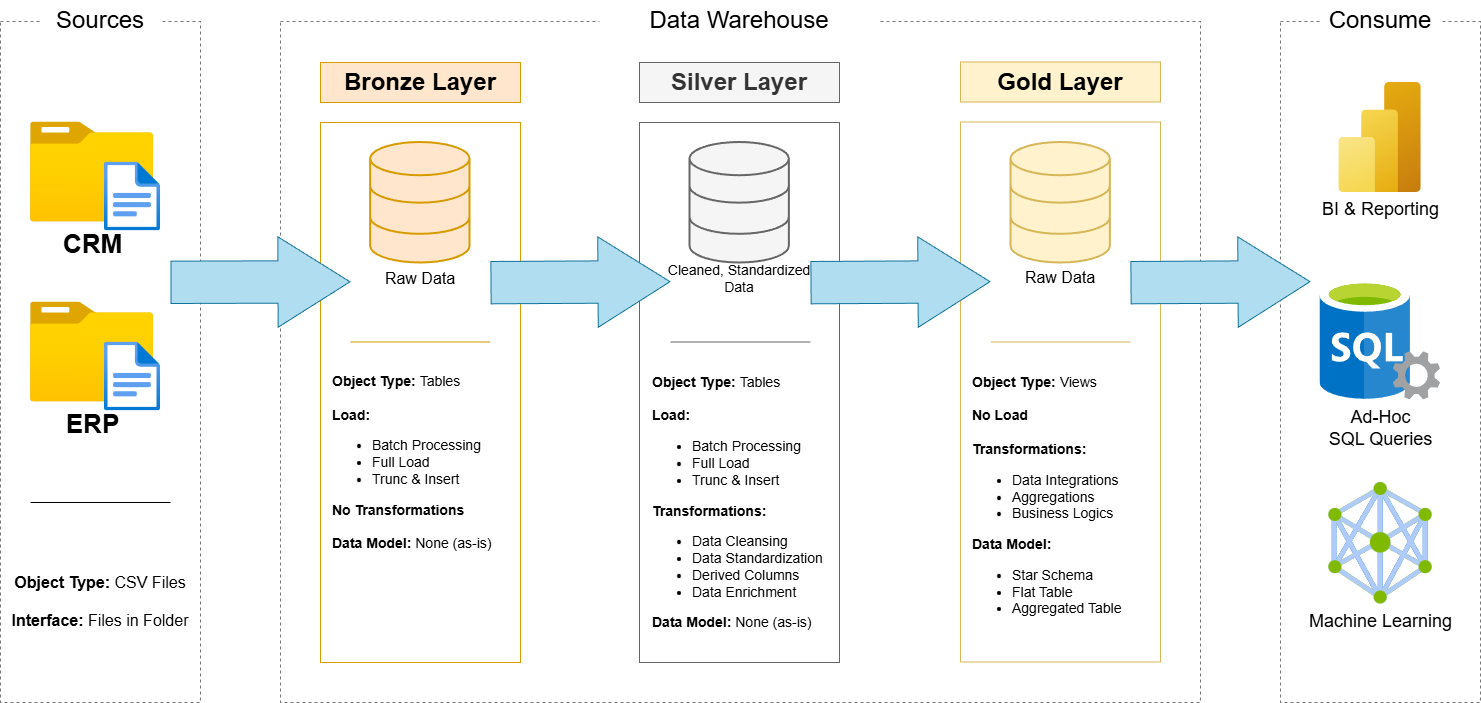

The diagram above was exported from draw.io. Its source (the exported page's mxGraphModel, read from the mxfile embedded in the PNG):
<mxGraphModel dx="2040" dy="1235" grid="1" gridSize="10" guides="1" tooltips="1" connect="1" arrows="1" fold="1" page="1" pageScale="1" pageWidth="827" pageHeight="1169" math="0" shadow="0">
  <root>
    <mxCell id="0" />
    <mxCell id="1" parent="0" />
    <mxCell id="72Tv8QYhuDO84-lNzLUQ-1" parent="1" style="rounded=0;whiteSpace=wrap;html=1;dashed=1;fillColor=none;strokeColor=#777777;" value="" vertex="1">
      <mxGeometry height="681" width="200" x="80" y="239" as="geometry" />
    </mxCell>
    <mxCell id="72Tv8QYhuDO84-lNzLUQ-2" parent="1" style="rounded=0;whiteSpace=wrap;html=1;fontSize=24;strokeColor=none;" value="Sources" vertex="1">
      <mxGeometry height="39" width="120" x="120" y="218" as="geometry" />
    </mxCell>
    <mxCell id="72Tv8QYhuDO84-lNzLUQ-5" parent="1" style="rounded=0;whiteSpace=wrap;html=1;dashed=1;fillColor=none;strokeColor=#777777;" value="" vertex="1">
      <mxGeometry height="681" width="920" x="360" y="239" as="geometry" />
    </mxCell>
    <mxCell id="72Tv8QYhuDO84-lNzLUQ-6" parent="1" style="rounded=0;whiteSpace=wrap;html=1;fontSize=24;strokeColor=none;" value="Data Warehouse" vertex="1">
      <mxGeometry height="39" width="280" x="679" y="218" as="geometry" />
    </mxCell>
    <mxCell id="72Tv8QYhuDO84-lNzLUQ-7" parent="1" style="rounded=0;whiteSpace=wrap;html=1;dashed=1;fillColor=none;strokeColor=#777777;" value="&#10;&lt;img src=&quot;data:image/png,(base64 omitted: 2120 chars)&quot;&gt;&#10;&#10;" vertex="1">
      <mxGeometry height="681" width="200" x="1360" y="239" as="geometry" />
    </mxCell>
    <mxCell id="72Tv8QYhuDO84-lNzLUQ-8" parent="1" style="rounded=0;whiteSpace=wrap;html=1;fontSize=24;strokeColor=none;" value="Consume" vertex="1">
      <mxGeometry height="39" width="120" x="1400" y="218" as="geometry" />
    </mxCell>
    <mxCell id="72Tv8QYhuDO84-lNzLUQ-9" parent="1" style="rounded=0;whiteSpace=wrap;html=1;fillColor=#ffe6cc;strokeColor=#d79b00;" value="&lt;font style=&quot;font-size: 24px;&quot;&gt;&lt;b&gt;Bronze Layer&lt;/b&gt;&lt;/font&gt;" vertex="1">
      <mxGeometry height="40" width="200" x="400" y="280" as="geometry" />
    </mxCell>
    <mxCell id="72Tv8QYhuDO84-lNzLUQ-10" parent="1" style="rounded=0;whiteSpace=wrap;html=1;fillColor=none;strokeColor=#d79b00;" value="" vertex="1">
      <mxGeometry height="540" width="200" x="400" y="340" as="geometry" />
    </mxCell>
    <mxCell id="72Tv8QYhuDO84-lNzLUQ-11" parent="1" style="rounded=0;whiteSpace=wrap;html=1;fillColor=#f5f5f5;strokeColor=#666666;fontColor=#333333;" value="&lt;font style=&quot;font-size: 24px;&quot;&gt;&lt;b&gt;Silver Layer&lt;/b&gt;&lt;/font&gt;" vertex="1">
      <mxGeometry height="40" width="200" x="719" y="280" as="geometry" />
    </mxCell>
    <mxCell id="72Tv8QYhuDO84-lNzLUQ-12" parent="1" style="rounded=0;whiteSpace=wrap;html=1;fillColor=none;strokeColor=#666666;fontColor=#333333;" value="" vertex="1">
      <mxGeometry height="540" width="200" x="719" y="340" as="geometry" />
    </mxCell>
    <mxCell id="72Tv8QYhuDO84-lNzLUQ-13" parent="1" style="rounded=0;whiteSpace=wrap;html=1;fillColor=#fff2cc;strokeColor=#d6b656;" value="&lt;font style=&quot;font-size: 24px;&quot;&gt;&lt;b&gt;Gold Layer&lt;/b&gt;&lt;/font&gt;" vertex="1">
      <mxGeometry height="40" width="200" x="1040" y="279.5" as="geometry" />
    </mxCell>
    <mxCell id="72Tv8QYhuDO84-lNzLUQ-14" parent="1" style="rounded=0;whiteSpace=wrap;html=1;fillColor=none;strokeColor=#d6b656;" value="" vertex="1">
      <mxGeometry height="540" width="200" x="1040" y="339.5" as="geometry" />
    </mxCell>
    <mxCell id="72Tv8QYhuDO84-lNzLUQ-15" parent="1" style="image;aspect=fixed;html=1;points=[];align=center;fontSize=12;image=img/lib/azure2/general/Folder_Blank.svg;" value="&lt;b&gt;&lt;font style=&quot;font-size: 26px;&quot;&gt;CRM&lt;/font&gt;&lt;/b&gt;" vertex="1">
      <mxGeometry height="100" width="123.21" x="110" y="339.5" as="geometry" />
    </mxCell>
    <mxCell id="72Tv8QYhuDO84-lNzLUQ-16" parent="1" style="image;aspect=fixed;html=1;points=[];align=center;fontSize=12;image=img/lib/azure2/general/File.svg;" value="" vertex="1">
      <mxGeometry height="69" width="56.00000000000001" x="184" y="379.5" as="geometry" />
    </mxCell>
    <mxCell id="72Tv8QYhuDO84-lNzLUQ-17" parent="1" style="image;aspect=fixed;html=1;points=[];align=center;fontSize=12;image=img/lib/azure2/general/Folder_Blank.svg;" value="&lt;b&gt;&lt;font style=&quot;font-size: 26px;&quot;&gt;ERP&lt;/font&gt;&lt;/b&gt;" vertex="1">
      <mxGeometry height="100" width="123.21" x="110" y="519.5" as="geometry" />
    </mxCell>
    <mxCell id="72Tv8QYhuDO84-lNzLUQ-18" parent="1" style="image;aspect=fixed;html=1;points=[];align=center;fontSize=12;image=img/lib/azure2/general/File.svg;" value="" vertex="1">
      <mxGeometry height="69" width="56.00000000000001" x="184" y="559.5" as="geometry" />
    </mxCell>
    <mxCell id="72Tv8QYhuDO84-lNzLUQ-21" parent="1" style="text;html=1;whiteSpace=wrap;strokeColor=none;fillColor=none;align=center;verticalAlign=middle;rounded=0;fontSize=16;" value="&lt;b&gt;Object Type: &lt;/b&gt;CSV Files&lt;div&gt;&lt;br&gt;&lt;/div&gt;&lt;div&gt;&lt;b&gt;Interface: &lt;/b&gt;Files in Folder&lt;/div&gt;" vertex="1">
      <mxGeometry height="121" width="180" x="90" y="758.5" as="geometry" />
    </mxCell>
    <mxCell id="72Tv8QYhuDO84-lNzLUQ-23" edge="1" parent="1" style="endArrow=none;html=1;rounded=0;" value="">
      <mxGeometry height="50" relative="1" width="50" as="geometry">
        <mxPoint x="110" y="720" as="sourcePoint" />
        <mxPoint x="250" y="720" as="targetPoint" />
      </mxGeometry>
    </mxCell>
    <mxCell id="72Tv8QYhuDO84-lNzLUQ-24" parent="1" style="html=1;verticalLabelPosition=bottom;align=center;labelBackgroundColor=#ffffff;verticalAlign=top;strokeWidth=2;strokeColor=#d79b00;shadow=0;dashed=0;shape=mxgraph.ios7.icons.data;fillColor=#ffe6cc;" value="" vertex="1">
      <mxGeometry height="120.5" width="99.38" x="450.16" y="360" as="geometry" />
    </mxCell>
    <mxCell id="72Tv8QYhuDO84-lNzLUQ-27" parent="1" style="html=1;verticalLabelPosition=bottom;align=center;labelBackgroundColor=#ffffff;verticalAlign=top;strokeWidth=2;strokeColor=#666666;shadow=0;dashed=0;shape=mxgraph.ios7.icons.data;fillColor=#f5f5f5;fontColor=#333333;" value="" vertex="1">
      <mxGeometry height="120.5" width="99.38" x="769.4699999999999" y="360" as="geometry" />
    </mxCell>
    <mxCell id="72Tv8QYhuDO84-lNzLUQ-28" parent="1" style="html=1;verticalLabelPosition=bottom;align=center;labelBackgroundColor=#ffffff;verticalAlign=top;strokeWidth=2;strokeColor=#d6b656;shadow=0;dashed=0;shape=mxgraph.ios7.icons.data;fillColor=#fff2cc;" value="" vertex="1">
      <mxGeometry height="120.5" width="99.38" x="1090.47" y="360" as="geometry" />
    </mxCell>
    <mxCell id="72Tv8QYhuDO84-lNzLUQ-30" edge="1" parent="1" source="72Tv8QYhuDO84-lNzLUQ-1" style="shape=flexArrow;endArrow=block;html=1;rounded=0;fillColor=#b1ddf0;strokeColor=#10739e;endFill=0;endWidth=47.05882352941177;endSize=23.67058823529412;width=42.35294117647059;entryX=0.15;entryY=0.295;entryDx=0;entryDy=0;entryPerimeter=0;exitX=0.85;exitY=0.383;exitDx=0;exitDy=0;exitPerimeter=0;" target="72Tv8QYhuDO84-lNzLUQ-10" value="">
      <mxGeometry height="50" relative="1" width="50" as="geometry">
        <mxPoint x="270" y="499.16" as="sourcePoint" />
        <mxPoint x="380" y="499.16" as="targetPoint" />
      </mxGeometry>
    </mxCell>
    <mxCell id="72Tv8QYhuDO84-lNzLUQ-31" edge="1" parent="1" style="shape=flexArrow;endArrow=block;html=1;rounded=0;fillColor=#b1ddf0;strokeColor=#10739e;endFill=0;endWidth=47.05882352941177;endSize=23.67058823529412;width=42.35294117647059;entryX=0.15;entryY=0.295;entryDx=0;entryDy=0;entryPerimeter=0;exitX=0.85;exitY=0.383;exitDx=0;exitDy=0;exitPerimeter=0;" value="">
      <mxGeometry height="50" relative="1" width="50" as="geometry">
        <mxPoint x="570" y="500.16" as="sourcePoint" />
        <mxPoint x="750" y="499.16" as="targetPoint" />
      </mxGeometry>
    </mxCell>
    <mxCell id="72Tv8QYhuDO84-lNzLUQ-32" edge="1" parent="1" style="shape=flexArrow;endArrow=block;html=1;rounded=0;fillColor=#b1ddf0;strokeColor=#10739e;endFill=0;endWidth=47.05882352941177;endSize=23.67058823529412;width=42.35294117647059;entryX=0.15;entryY=0.295;entryDx=0;entryDy=0;entryPerimeter=0;exitX=0.85;exitY=0.383;exitDx=0;exitDy=0;exitPerimeter=0;" value="">
      <mxGeometry height="50" relative="1" width="50" as="geometry">
        <mxPoint x="890" y="500.16" as="sourcePoint" />
        <mxPoint x="1070" y="499.16" as="targetPoint" />
      </mxGeometry>
    </mxCell>
    <mxCell id="72Tv8QYhuDO84-lNzLUQ-33" edge="1" parent="1" style="shape=flexArrow;endArrow=block;html=1;rounded=0;fillColor=#b1ddf0;strokeColor=#10739e;endFill=0;endWidth=47.05882352941177;endSize=23.67058823529412;width=42.35294117647059;entryX=0.15;entryY=0.295;entryDx=0;entryDy=0;entryPerimeter=0;exitX=0.85;exitY=0.383;exitDx=0;exitDy=0;exitPerimeter=0;" value="">
      <mxGeometry height="50" relative="1" width="50" as="geometry">
        <mxPoint x="1210" y="500.16" as="sourcePoint" />
        <mxPoint x="1390" y="499.16" as="targetPoint" />
      </mxGeometry>
    </mxCell>
    <mxCell id="72Tv8QYhuDO84-lNzLUQ-34" parent="1" style="text;html=1;whiteSpace=wrap;strokeColor=none;fillColor=none;align=left;verticalAlign=middle;rounded=0;fontSize=14;" value="&lt;b&gt;Object Type: &lt;/b&gt;Tables&lt;div&gt;&lt;br&gt;&lt;div&gt;&lt;b&gt;Load:&amp;nbsp;&lt;/b&gt;&lt;/div&gt;&lt;/div&gt;&lt;div&gt;&lt;ul&gt;&lt;li&gt;Batch Processing&lt;/li&gt;&lt;li&gt;Full Load&amp;nbsp;&lt;/li&gt;&lt;li&gt;Trunc &amp;amp; Insert&lt;/li&gt;&lt;/ul&gt;&lt;div&gt;&lt;b&gt;No Transformations&lt;/b&gt;&lt;/div&gt;&lt;div&gt;&lt;br&gt;&lt;/div&gt;&lt;div&gt;&lt;b&gt;Data Model: &lt;/b&gt;None (as-is)&lt;/div&gt;&lt;/div&gt;" vertex="1">
      <mxGeometry height="202.5" width="180" x="409.85" y="579" as="geometry" />
    </mxCell>
    <mxCell id="72Tv8QYhuDO84-lNzLUQ-35" edge="1" parent="1" style="endArrow=none;html=1;rounded=0;fillColor=#ffe6cc;strokeColor=#d79b00;" value="">
      <mxGeometry height="50" relative="1" width="50" as="geometry">
        <mxPoint x="429.85" y="559.5" as="sourcePoint" />
        <mxPoint x="569.85" y="559.5" as="targetPoint" />
      </mxGeometry>
    </mxCell>
    <mxCell id="72Tv8QYhuDO84-lNzLUQ-36" parent="1" style="text;html=1;whiteSpace=wrap;strokeColor=none;fillColor=none;align=center;verticalAlign=middle;rounded=0;fontSize=16;" value="Raw Data" vertex="1">
      <mxGeometry height="30" width="120" x="440" y="480.5" as="geometry" />
    </mxCell>
    <mxCell id="72Tv8QYhuDO84-lNzLUQ-37" parent="1" style="text;html=1;whiteSpace=wrap;strokeColor=none;fillColor=none;align=center;verticalAlign=middle;rounded=0;fontSize=14;" value="Cleaned, Standardized Data" vertex="1">
      <mxGeometry height="30" width="150" x="744" y="480.5" as="geometry" />
    </mxCell>
    <mxCell id="72Tv8QYhuDO84-lNzLUQ-38" parent="1" style="text;html=1;whiteSpace=wrap;strokeColor=none;fillColor=none;align=center;verticalAlign=middle;rounded=0;fontSize=16;" value="Raw Data" vertex="1">
      <mxGeometry height="30" width="120" x="1080" y="480" as="geometry" />
    </mxCell>
    <mxCell id="72Tv8QYhuDO84-lNzLUQ-40" parent="1" style="text;html=1;whiteSpace=wrap;strokeColor=none;fillColor=none;align=left;verticalAlign=middle;rounded=0;fontSize=14;" value="&lt;b&gt;Object Type: &lt;/b&gt;Tables&lt;div&gt;&lt;br&gt;&lt;div&gt;&lt;b&gt;Load:&amp;nbsp;&lt;/b&gt;&lt;/div&gt;&lt;/div&gt;&lt;div&gt;&lt;ul&gt;&lt;li&gt;Batch Processing&lt;/li&gt;&lt;li&gt;Full Load&lt;/li&gt;&lt;li&gt;Trunc &amp;amp; Insert&lt;/li&gt;&lt;/ul&gt;&lt;div&gt;&lt;b&gt;Transformations:&lt;/b&gt;&lt;/div&gt;&lt;div&gt;&lt;ul&gt;&lt;li&gt;Data Cleansing&lt;/li&gt;&lt;li&gt;Data Standardization&lt;/li&gt;&lt;li&gt;Derived Columns&lt;/li&gt;&lt;li&gt;Data Enrichment&lt;/li&gt;&lt;/ul&gt;&lt;/div&gt;&lt;div&gt;&lt;b&gt;Data Model: &lt;/b&gt;None (as-is)&lt;/div&gt;&lt;/div&gt;" vertex="1">
      <mxGeometry height="282" width="180" x="730" y="579" as="geometry" />
    </mxCell>
    <mxCell id="72Tv8QYhuDO84-lNzLUQ-41" edge="1" parent="1" style="endArrow=none;html=1;rounded=0;fillColor=#f5f5f5;strokeColor=#666666;" value="">
      <mxGeometry height="50" relative="1" width="50" as="geometry">
        <mxPoint x="750" y="559.5" as="sourcePoint" />
        <mxPoint x="890" y="559.5" as="targetPoint" />
      </mxGeometry>
    </mxCell>
    <mxCell id="72Tv8QYhuDO84-lNzLUQ-43" edge="1" parent="1" style="endArrow=none;html=1;rounded=0;fillColor=#fff2cc;strokeColor=#d6b656;" value="">
      <mxGeometry height="50" relative="1" width="50" as="geometry">
        <mxPoint x="1070.16" y="559.5" as="sourcePoint" />
        <mxPoint x="1210.16" y="559.5" as="targetPoint" />
      </mxGeometry>
    </mxCell>
    <mxCell id="72Tv8QYhuDO84-lNzLUQ-44" parent="1" style="text;html=1;whiteSpace=wrap;strokeColor=none;fillColor=none;align=left;verticalAlign=middle;rounded=0;fontSize=14;" value="&lt;b&gt;Object Type: &lt;/b&gt;Views&lt;div&gt;&lt;br&gt;&lt;div&gt;&lt;b&gt;No Load&amp;nbsp;&lt;/b&gt;&lt;/div&gt;&lt;/div&gt;&lt;div&gt;&lt;b&gt;&lt;br&gt;&lt;/b&gt;&lt;/div&gt;&lt;div&gt;&lt;div&gt;&lt;b&gt;Transformations:&lt;/b&gt;&lt;/div&gt;&lt;div&gt;&lt;ul&gt;&lt;li&gt;Data Integrations&lt;/li&gt;&lt;li&gt;Aggregations&lt;/li&gt;&lt;li&gt;Business Logics&lt;/li&gt;&lt;/ul&gt;&lt;/div&gt;&lt;div&gt;&lt;b&gt;Data Model:&lt;/b&gt;&lt;/div&gt;&lt;/div&gt;&lt;div&gt;&lt;ul&gt;&lt;li&gt;Star Schema&lt;/li&gt;&lt;li&gt;Flat Table&lt;/li&gt;&lt;li&gt;Aggregated Table&lt;/li&gt;&lt;/ul&gt;&lt;/div&gt;" vertex="1">
      <mxGeometry height="282" width="180" x="1050" y="579" as="geometry" />
    </mxCell>
    <mxCell id="72Tv8QYhuDO84-lNzLUQ-45" parent="1" style="image;aspect=fixed;html=1;points=[];align=center;fontSize=18;image=img/lib/azure2/analytics/Power_BI_Embedded.svg;" value="BI &amp;amp; Reporting" vertex="1">
      <mxGeometry height="110" width="82.5" x="1418.25" y="300" as="geometry" />
    </mxCell>
    <mxCell id="72Tv8QYhuDO84-lNzLUQ-47" parent="1" style="image;sketch=0;aspect=fixed;html=1;points=[];align=center;fontSize=18;image=img/lib/mscae/SQL_Servers.svg;" value="Ad-Hoc&lt;div&gt;SQL Queries&lt;/div&gt;" vertex="1">
      <mxGeometry height="120.5" width="120.5" x="1399.5" y="497" as="geometry" />
    </mxCell>
    <mxCell id="72Tv8QYhuDO84-lNzLUQ-48" parent="1" style="editableCssRules=.*;html=1;shape=image;verticalLabelPosition=bottom;labelBackgroundColor=#ffffff;verticalAlign=top;aspect=fixed;imageAspect=0;image=data:image/svg+xml,(base64 omitted: 2920 chars);fontSize=18;" value="Machine Learning" vertex="1">
      <mxGeometry height="121.5" width="103.28" x="1408.36" y="700" as="geometry" />
    </mxCell>
  </root>
</mxGraphModel>